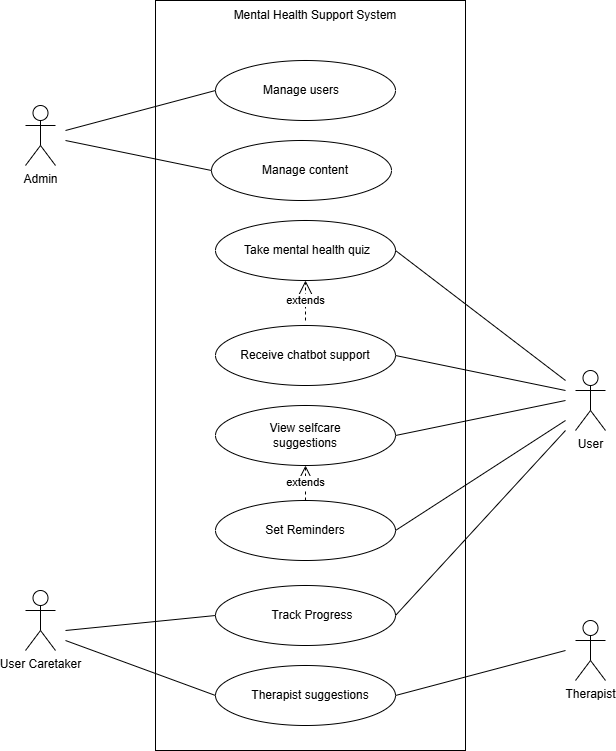

The diagram above was exported from draw.io. Its source (the exported page's mxGraphModel, read from the mxfile embedded in the PNG):
<mxGraphModel dx="880" dy="472" grid="1" gridSize="10" guides="1" tooltips="1" connect="1" arrows="1" fold="1" page="1" pageScale="1" pageWidth="827" pageHeight="1169" math="0" shadow="0">
  <root>
    <mxCell id="0" />
    <mxCell id="1" parent="0" />
    <mxCell id="ALXvMDp6oZ-iTgO_WjpZ-25" value="" style="rounded=0;whiteSpace=wrap;html=1;" vertex="1" parent="1">
      <mxGeometry x="240" y="130" width="310" height="750" as="geometry" />
    </mxCell>
    <mxCell id="ALXvMDp6oZ-iTgO_WjpZ-1" value="" style="ellipse;whiteSpace=wrap;html=1;" vertex="1" parent="1">
      <mxGeometry x="300" y="190" width="180" height="60" as="geometry" />
    </mxCell>
    <mxCell id="ALXvMDp6oZ-iTgO_WjpZ-2" value="" style="ellipse;whiteSpace=wrap;html=1;" vertex="1" parent="1">
      <mxGeometry x="300" y="795" width="180" height="60" as="geometry" />
    </mxCell>
    <mxCell id="ALXvMDp6oZ-iTgO_WjpZ-3" value="Set Reminders" style="ellipse;whiteSpace=wrap;html=1;" vertex="1" parent="1">
      <mxGeometry x="300" y="630" width="180" height="60" as="geometry" />
    </mxCell>
    <mxCell id="ALXvMDp6oZ-iTgO_WjpZ-5" value="" style="ellipse;whiteSpace=wrap;html=1;" vertex="1" parent="1">
      <mxGeometry x="300" y="715" width="180" height="60" as="geometry" />
    </mxCell>
    <mxCell id="ALXvMDp6oZ-iTgO_WjpZ-6" value="" style="ellipse;whiteSpace=wrap;html=1;" vertex="1" parent="1">
      <mxGeometry x="296" y="270" width="180" height="60" as="geometry" />
    </mxCell>
    <mxCell id="ALXvMDp6oZ-iTgO_WjpZ-7" value="" style="ellipse;whiteSpace=wrap;html=1;" vertex="1" parent="1">
      <mxGeometry x="300" y="350" width="180" height="60" as="geometry" />
    </mxCell>
    <mxCell id="ALXvMDp6oZ-iTgO_WjpZ-8" value="" style="ellipse;whiteSpace=wrap;html=1;" vertex="1" parent="1">
      <mxGeometry x="300" y="455" width="180" height="60" as="geometry" />
    </mxCell>
    <mxCell id="ALXvMDp6oZ-iTgO_WjpZ-9" value="" style="ellipse;whiteSpace=wrap;html=1;" vertex="1" parent="1">
      <mxGeometry x="300" y="535" width="180" height="60" as="geometry" />
    </mxCell>
    <mxCell id="ALXvMDp6oZ-iTgO_WjpZ-11" value="Manage users" style="text;html=1;align=center;verticalAlign=middle;whiteSpace=wrap;rounded=0;" vertex="1" parent="1">
      <mxGeometry x="343" y="205" width="86" height="30" as="geometry" />
    </mxCell>
    <mxCell id="ALXvMDp6oZ-iTgO_WjpZ-12" value="Manage content" style="text;html=1;align=center;verticalAlign=middle;whiteSpace=wrap;rounded=0;" vertex="1" parent="1">
      <mxGeometry x="345" y="285" width="90" height="30" as="geometry" />
    </mxCell>
    <mxCell id="ALXvMDp6oZ-iTgO_WjpZ-13" value="Take mental health quiz" style="text;html=1;align=center;verticalAlign=middle;whiteSpace=wrap;rounded=0;" vertex="1" parent="1">
      <mxGeometry x="324" y="365" width="136" height="30" as="geometry" />
    </mxCell>
    <mxCell id="ALXvMDp6oZ-iTgO_WjpZ-14" value="Receive chatbot support" style="text;html=1;align=center;verticalAlign=middle;whiteSpace=wrap;rounded=0;" vertex="1" parent="1">
      <mxGeometry x="322" y="470" width="136" height="30" as="geometry" />
    </mxCell>
    <mxCell id="ALXvMDp6oZ-iTgO_WjpZ-15" value="View selfcare suggestions" style="text;html=1;align=center;verticalAlign=middle;whiteSpace=wrap;rounded=0;" vertex="1" parent="1">
      <mxGeometry x="345" y="550" width="90" height="30" as="geometry" />
    </mxCell>
    <mxCell id="ALXvMDp6oZ-iTgO_WjpZ-17" value="Track Progress" style="text;html=1;align=center;verticalAlign=middle;whiteSpace=wrap;rounded=0;" vertex="1" parent="1">
      <mxGeometry x="354" y="730" width="86" height="30" as="geometry" />
    </mxCell>
    <mxCell id="ALXvMDp6oZ-iTgO_WjpZ-18" value="Therapist suggestions" style="text;html=1;align=center;verticalAlign=middle;whiteSpace=wrap;rounded=0;" vertex="1" parent="1">
      <mxGeometry x="332" y="810" width="126" height="30" as="geometry" />
    </mxCell>
    <mxCell id="ALXvMDp6oZ-iTgO_WjpZ-21" value="extends" style="endArrow=open;endSize=12;dashed=1;html=1;rounded=0;entryX=0.5;entryY=1;entryDx=0;entryDy=0;" edge="1" parent="1" target="ALXvMDp6oZ-iTgO_WjpZ-7">
      <mxGeometry width="160" relative="1" as="geometry">
        <mxPoint x="390" y="450" as="sourcePoint" />
        <mxPoint x="490" y="430" as="targetPoint" />
      </mxGeometry>
    </mxCell>
    <mxCell id="ALXvMDp6oZ-iTgO_WjpZ-24" value="extends" style="endArrow=open;endSize=12;dashed=1;html=1;rounded=0;exitX=0.5;exitY=0;exitDx=0;exitDy=0;entryX=0.5;entryY=1;entryDx=0;entryDy=0;" edge="1" parent="1" source="ALXvMDp6oZ-iTgO_WjpZ-3" target="ALXvMDp6oZ-iTgO_WjpZ-9">
      <mxGeometry width="160" relative="1" as="geometry">
        <mxPoint x="330" y="530" as="sourcePoint" />
        <mxPoint x="490" y="530" as="targetPoint" />
      </mxGeometry>
    </mxCell>
    <mxCell id="ALXvMDp6oZ-iTgO_WjpZ-26" value="Admin" style="shape=umlActor;verticalLabelPosition=bottom;verticalAlign=top;html=1;outlineConnect=0;" vertex="1" parent="1">
      <mxGeometry x="110" y="235" width="30" height="60" as="geometry" />
    </mxCell>
    <mxCell id="ALXvMDp6oZ-iTgO_WjpZ-27" value="" style="endArrow=none;html=1;rounded=0;entryX=0;entryY=0.5;entryDx=0;entryDy=0;" edge="1" parent="1" target="ALXvMDp6oZ-iTgO_WjpZ-1">
      <mxGeometry width="50" height="50" relative="1" as="geometry">
        <mxPoint x="150" y="260" as="sourcePoint" />
        <mxPoint x="440" y="380" as="targetPoint" />
      </mxGeometry>
    </mxCell>
    <mxCell id="ALXvMDp6oZ-iTgO_WjpZ-28" value="" style="endArrow=none;html=1;rounded=0;entryX=0;entryY=0.5;entryDx=0;entryDy=0;" edge="1" parent="1" target="ALXvMDp6oZ-iTgO_WjpZ-6">
      <mxGeometry width="50" height="50" relative="1" as="geometry">
        <mxPoint x="150" y="270" as="sourcePoint" />
        <mxPoint x="440" y="380" as="targetPoint" />
      </mxGeometry>
    </mxCell>
    <mxCell id="ALXvMDp6oZ-iTgO_WjpZ-29" value="User" style="shape=umlActor;verticalLabelPosition=bottom;verticalAlign=top;html=1;outlineConnect=0;" vertex="1" parent="1">
      <mxGeometry x="660" y="500" width="30" height="60" as="geometry" />
    </mxCell>
    <mxCell id="ALXvMDp6oZ-iTgO_WjpZ-32" value="" style="endArrow=none;html=1;rounded=0;entryX=1;entryY=0.5;entryDx=0;entryDy=0;" edge="1" parent="1" target="ALXvMDp6oZ-iTgO_WjpZ-7">
      <mxGeometry width="50" height="50" relative="1" as="geometry">
        <mxPoint x="650" y="510" as="sourcePoint" />
        <mxPoint x="440" y="480" as="targetPoint" />
      </mxGeometry>
    </mxCell>
    <mxCell id="ALXvMDp6oZ-iTgO_WjpZ-34" value="" style="endArrow=none;html=1;rounded=0;entryX=1;entryY=0.5;entryDx=0;entryDy=0;" edge="1" parent="1" target="ALXvMDp6oZ-iTgO_WjpZ-8">
      <mxGeometry width="50" height="50" relative="1" as="geometry">
        <mxPoint x="650" y="520" as="sourcePoint" />
        <mxPoint x="440" y="480" as="targetPoint" />
      </mxGeometry>
    </mxCell>
    <mxCell id="ALXvMDp6oZ-iTgO_WjpZ-35" value="" style="endArrow=none;html=1;rounded=0;entryX=1;entryY=0.5;entryDx=0;entryDy=0;" edge="1" parent="1" target="ALXvMDp6oZ-iTgO_WjpZ-9">
      <mxGeometry width="50" height="50" relative="1" as="geometry">
        <mxPoint x="650" y="530" as="sourcePoint" />
        <mxPoint x="440" y="480" as="targetPoint" />
      </mxGeometry>
    </mxCell>
    <mxCell id="ALXvMDp6oZ-iTgO_WjpZ-37" value="" style="endArrow=none;html=1;rounded=0;entryX=1;entryY=0.5;entryDx=0;entryDy=0;" edge="1" parent="1" target="ALXvMDp6oZ-iTgO_WjpZ-3">
      <mxGeometry width="50" height="50" relative="1" as="geometry">
        <mxPoint x="650" y="550" as="sourcePoint" />
        <mxPoint x="440" y="680" as="targetPoint" />
      </mxGeometry>
    </mxCell>
    <mxCell id="ALXvMDp6oZ-iTgO_WjpZ-38" value="" style="endArrow=none;html=1;rounded=0;entryX=1;entryY=0.5;entryDx=0;entryDy=0;" edge="1" parent="1" target="ALXvMDp6oZ-iTgO_WjpZ-5">
      <mxGeometry width="50" height="50" relative="1" as="geometry">
        <mxPoint x="650" y="560" as="sourcePoint" />
        <mxPoint x="440" y="680" as="targetPoint" />
      </mxGeometry>
    </mxCell>
    <mxCell id="ALXvMDp6oZ-iTgO_WjpZ-39" value="Therapist" style="shape=umlActor;verticalLabelPosition=bottom;verticalAlign=top;html=1;outlineConnect=0;" vertex="1" parent="1">
      <mxGeometry x="660" y="750" width="30" height="60" as="geometry" />
    </mxCell>
    <mxCell id="ALXvMDp6oZ-iTgO_WjpZ-40" value="" style="endArrow=none;html=1;rounded=0;exitX=1;exitY=0.5;exitDx=0;exitDy=0;" edge="1" parent="1" source="ALXvMDp6oZ-iTgO_WjpZ-2">
      <mxGeometry width="50" height="50" relative="1" as="geometry">
        <mxPoint x="390" y="730" as="sourcePoint" />
        <mxPoint x="650" y="780" as="targetPoint" />
      </mxGeometry>
    </mxCell>
    <mxCell id="ALXvMDp6oZ-iTgO_WjpZ-41" value="User Caretaker" style="shape=umlActor;verticalLabelPosition=bottom;verticalAlign=top;html=1;outlineConnect=0;" vertex="1" parent="1">
      <mxGeometry x="110" y="720" width="30" height="60" as="geometry" />
    </mxCell>
    <mxCell id="ALXvMDp6oZ-iTgO_WjpZ-43" value="" style="endArrow=none;html=1;rounded=0;entryX=0;entryY=0.5;entryDx=0;entryDy=0;" edge="1" parent="1" target="ALXvMDp6oZ-iTgO_WjpZ-5">
      <mxGeometry width="50" height="50" relative="1" as="geometry">
        <mxPoint x="150" y="760" as="sourcePoint" />
        <mxPoint x="440" y="680" as="targetPoint" />
      </mxGeometry>
    </mxCell>
    <mxCell id="ALXvMDp6oZ-iTgO_WjpZ-45" value="" style="endArrow=none;html=1;rounded=0;exitX=0;exitY=0.5;exitDx=0;exitDy=0;" edge="1" parent="1" source="ALXvMDp6oZ-iTgO_WjpZ-2">
      <mxGeometry width="50" height="50" relative="1" as="geometry">
        <mxPoint x="390" y="730" as="sourcePoint" />
        <mxPoint x="150" y="770" as="targetPoint" />
      </mxGeometry>
    </mxCell>
    <mxCell id="ALXvMDp6oZ-iTgO_WjpZ-46" value="Mental Health Support System" style="text;html=1;align=center;verticalAlign=middle;whiteSpace=wrap;rounded=0;" vertex="1" parent="1">
      <mxGeometry x="310" y="130" width="180" height="30" as="geometry" />
    </mxCell>
  </root>
</mxGraphModel>